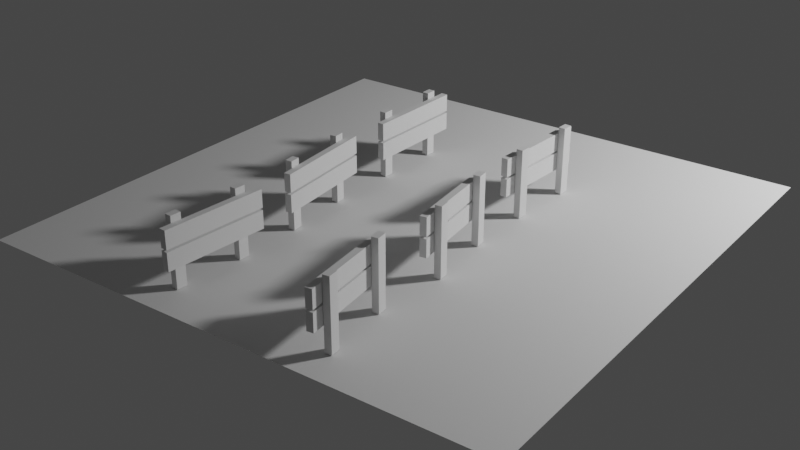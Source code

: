 # Source: untitled.blend  (saved by Blender 2.83.20; exported with 4.5.12 LTS)
import bpy
from mathutils import Matrix  # noqa: F401  (used for matrix-valued properties, if any)

bpy.ops.wm.read_factory_settings(use_empty=True)
scene = bpy.context.scene
scene.name = 'Scene'

# ---- collections
col_collection = bpy.data.collections.new('Collection'); scene.collection.children.link(col_collection)

# ---- world
world_world = bpy.data.worlds.new('World'); scene.world = world_world
world_world.use_nodes = True; world_world.node_tree.nodes.clear()
_N = world_world.node_tree.nodes; _L = world_world.node_tree.links
n0 = _N.new('ShaderNodeOutputWorld'); n0.name = 'World Output'; n0.location = (300, 300)
n1 = _N.new('ShaderNodeBackground'); n1.name = 'Background'; n1.location = (10, 300)
n1.inputs[0].default_value = (0.05088, 0.05088, 0.05088, 1.0)
_L.new(n1.outputs[0], n0.inputs[0])
n0.is_active_output = True
world_world.color = (0.05088, 0.05088, 0.05088)
world_world.use_sun_shadow = False
world_world.sun_shadow_jitter_overblur = 0.0

# ---- cameras
cam_camera = bpy.data.cameras.new('Camera')
cam_camera.lens = 52.3

# ---- lights
light_point = bpy.data.lights.new('Point', 'POINT')
light_point.transmission_factor = 0.0
light_point.energy = 800.0
light_point.shadow_soft_size = 0.25
light_point.shadow_maximum_resolution = 0.006
light_point.use_absolute_resolution = True

# ---- meshes
me_plane_001 = bpy.data.meshes.new('Plane.001')
me_plane_001.from_pydata([(-2.0, -2.0, 0.0), (2.0, -2.0, 0.0), (-2.0, 2.0, 0.0), (2.0, 2.0, 0.0)], [], [(0, 1, 3, 2)])
_uv = me_plane_001.uv_layers.new(name='UVMap')
_uv.uv.foreach_set('vector', [0.0, 0.0, 1.0, 0.0, 1.0, 1.0, 0.0, 1.0])
me_plane_001.use_remesh_fix_poles = True
me_plane_001.use_remesh_preserve_attributes = False
me_plane_001.use_mirror_vertex_groups = False
me_plane_001.update()
me_cube_001 = bpy.data.meshes.new('Cube.001')
me_cube_001.from_pydata([(-0.02479, -0.2966, 0.5171), (-0.02479, -0.2966, 0.004623), (-0.02479, -0.2176, 0.5171), (-0.02479, -0.2176, 0.004623), (0.02479, -0.2966, 0.5171), (0.02479, -0.2966, 0.004623), (0.02479, -0.2176, 0.5171), (0.02479, -0.2176, 0.004623), (-0.02479, 0.2209, 0.5171), (-0.02479, 0.2209, 0.004623), (-0.02479, 0.2999, 0.5171), (-0.02479, 0.2999, 0.004623), (0.02479, 0.2209, 0.5171), (0.02479, 0.2209, 0.004623), (0.02479, 0.2999, 0.5171), (0.02479, 0.2999, 0.004623), (-0.07769, -0.3919, 0.3196), (-0.07769, -0.3919, 0.1863), (-0.07769, 0.3903, 0.3196), (-0.07769, 0.3903, 0.1863), (-0.0281, -0.3919, 0.3196), (-0.0281, -0.3919, 0.1863), (-0.0281, 0.3903, 0.3196), (-0.0281, 0.3903, 0.1863), (-0.07769, -0.3919, 0.4695), (-0.07769, -0.3919, 0.3362), (-0.07769, 0.3903, 0.4695), (-0.07769, 0.3903, 0.3362), (-0.0281, -0.3919, 0.4695), (-0.0281, -0.3919, 0.3362), (-0.0281, 0.3903, 0.4695), (-0.0281, 0.3903, 0.3362)], [], [(0, 1, 3, 2), (2, 3, 7, 6), (6, 7, 5, 4), (4, 5, 1, 0), (2, 6, 4, 0), (7, 3, 1, 5), (8, 9, 11, 10), (10, 11, 15, 14), (14, 15, 13, 12), (12, 13, 9, 8), (10, 14, 12, 8), (15, 11, 9, 13), (16, 17, 19, 18), (18, 19, 23, 22), (22, 23, 21, 20), (20, 21, 17, 16), (18, 22, 20, 16), (23, 19, 17, 21), (24, 25, 27, 26), (26, 27, 31, 30), (30, 31, 29, 28), (28, 29, 25, 24), (26, 30, 28, 24), (31, 27, 25, 29)])
_uv = me_cube_001.uv_layers.new(name='UVMap')
_uv.uv.foreach_set('vector', [0.375, 0.0, 0.625, 0.0, 0.625, 0.25, 0.375, 0.25, 0.375, 0.25, 0.625, 0.25, 0.625, 0.5, 0.375, 0.5, 0.375, 0.5, 0.625, 0.5, 0.625, 0.75, 0.375, 0.75, 0.375, 0.75, 0.625, 0.75, 0.625, 1.0, 0.375, 1.0, 0.125, 0.5, 0.375, 0.5, 0.375, 0.75, 0.125, 0.75, 0.625, 0.5, 0.875, 0.5, 0.875, 0.75, 0.625, 0.75, 0.375, 0.0, 0.625, 0.0, 0.625, 0.25, 0.375, 0.25, 0.375, 0.25, 0.625, 0.25, 0.625, 0.5, 0.375, 0.5, 0.375, 0.5, 0.625, 0.5, 0.625, 0.75, 0.375, 0.75, 0.375, 0.75, 0.625, 0.75, 0.625, 1.0, 0.375, 1.0, 0.125, 0.5, 0.375, 0.5, 0.375, 0.75, 0.125, 0.75, 0.625, 0.5, 0.875, 0.5, 0.875, 0.75, 0.625, 0.75, 0.375, 0.0, 0.625, 0.0, 0.625, 0.25, 0.375, 0.25, 0.375, 0.25, 0.625, 0.25, 0.625, 0.5, 0.375, 0.5, 0.375, 0.5, 0.625, 0.5, 0.625, 0.75, 0.375, 0.75, 0.375, 0.75, 0.625, 0.75, 0.625, 1.0, 0.375, 1.0, 0.125, 0.5, 0.375, 0.5, 0.375, 0.75, 0.125, 0.75, 0.625, 0.5, 0.875, 0.5, 0.875, 0.75, 0.625, 0.75, 0.375, 0.0, 0.625, 0.0, 0.625, 0.25, 0.375, 0.25, 0.375, 0.25, 0.625, 0.25, 0.625, 0.5, 0.375, 0.5, 0.375, 0.5, 0.625, 0.5, 0.625, 0.75, 0.375, 0.75, 0.375, 0.75, 0.625, 0.75, 0.625, 1.0, 0.375, 1.0, 0.125, 0.5, 0.375, 0.5, 0.375, 0.75, 0.125, 0.75, 0.625, 0.5, 0.875, 0.5, 0.875, 0.75, 0.625, 0.75])
me_cube_001.use_remesh_fix_poles = True
me_cube_001.use_remesh_preserve_attributes = False
me_cube_001.use_mirror_vertex_groups = False
me_cube_001.update()
me_cube_002 = bpy.data.meshes.new('Cube.002')
me_cube_002.from_pydata([(-0.02479, -0.2966, 0.5171), (-0.02479, -0.2966, 0.004623), (-0.02479, -0.2176, 0.5171), (-0.02479, -0.2176, 0.004623), (0.02479, -0.2966, 0.5171), (0.02479, -0.2966, 0.004623), (0.02479, -0.2176, 0.5171), (0.02479, -0.2176, 0.004623), (-0.02479, 0.2209, 0.5171), (-0.02479, 0.2209, 0.004623), (-0.02479, 0.2999, 0.5171), (-0.02479, 0.2999, 0.004623), (0.02479, 0.2209, 0.5171), (0.02479, 0.2209, 0.004623), (0.02479, 0.2999, 0.5171), (0.02479, 0.2999, 0.004623), (-0.07769, -0.3919, 0.3196), (-0.07769, -0.3919, 0.1863), (-0.07769, 0.3903, 0.3196), (-0.07769, 0.3903, 0.1863), (-0.0281, -0.3919, 0.3196), (-0.0281, -0.3919, 0.1863), (-0.0281, 0.3903, 0.3196), (-0.0281, 0.3903, 0.1863), (-0.07769, -0.3919, 0.4695), (-0.07769, -0.3919, 0.3362), (-0.07769, 0.3903, 0.4695), (-0.07769, 0.3903, 0.3362), (-0.0281, -0.3919, 0.4695), (-0.0281, -0.3919, 0.3362), (-0.0281, 0.3903, 0.4695), (-0.0281, 0.3903, 0.3362)], [], [(0, 1, 3, 2), (2, 3, 7, 6), (6, 7, 5, 4), (4, 5, 1, 0), (2, 6, 4, 0), (7, 3, 1, 5), (8, 9, 11, 10), (10, 11, 15, 14), (14, 15, 13, 12), (12, 13, 9, 8), (10, 14, 12, 8), (15, 11, 9, 13), (16, 17, 19, 18), (18, 19, 23, 22), (22, 23, 21, 20), (20, 21, 17, 16), (18, 22, 20, 16), (23, 19, 17, 21), (24, 25, 27, 26), (26, 27, 31, 30), (30, 31, 29, 28), (28, 29, 25, 24), (26, 30, 28, 24), (31, 27, 25, 29)])
_uv = me_cube_002.uv_layers.new(name='UVMap')
_uv.uv.foreach_set('vector', [0.375, 0.0, 0.625, 0.0, 0.625, 0.25, 0.375, 0.25, 0.375, 0.25, 0.625, 0.25, 0.625, 0.5, 0.375, 0.5, 0.375, 0.5, 0.625, 0.5, 0.625, 0.75, 0.375, 0.75, 0.375, 0.75, 0.625, 0.75, 0.625, 1.0, 0.375, 1.0, 0.125, 0.5, 0.375, 0.5, 0.375, 0.75, 0.125, 0.75, 0.625, 0.5, 0.875, 0.5, 0.875, 0.75, 0.625, 0.75, 0.375, 0.0, 0.625, 0.0, 0.625, 0.25, 0.375, 0.25, 0.375, 0.25, 0.625, 0.25, 0.625, 0.5, 0.375, 0.5, 0.375, 0.5, 0.625, 0.5, 0.625, 0.75, 0.375, 0.75, 0.375, 0.75, 0.625, 0.75, 0.625, 1.0, 0.375, 1.0, 0.125, 0.5, 0.375, 0.5, 0.375, 0.75, 0.125, 0.75, 0.625, 0.5, 0.875, 0.5, 0.875, 0.75, 0.625, 0.75, 0.375, 0.0, 0.625, 0.0, 0.625, 0.25, 0.375, 0.25, 0.375, 0.25, 0.625, 0.25, 0.625, 0.5, 0.375, 0.5, 0.375, 0.5, 0.625, 0.5, 0.625, 0.75, 0.375, 0.75, 0.375, 0.75, 0.625, 0.75, 0.625, 1.0, 0.375, 1.0, 0.125, 0.5, 0.375, 0.5, 0.375, 0.75, 0.125, 0.75, 0.625, 0.5, 0.875, 0.5, 0.875, 0.75, 0.625, 0.75, 0.375, 0.0, 0.625, 0.0, 0.625, 0.25, 0.375, 0.25, 0.375, 0.25, 0.625, 0.25, 0.625, 0.5, 0.375, 0.5, 0.375, 0.5, 0.625, 0.5, 0.625, 0.75, 0.375, 0.75, 0.375, 0.75, 0.625, 0.75, 0.625, 1.0, 0.375, 1.0, 0.125, 0.5, 0.375, 0.5, 0.375, 0.75, 0.125, 0.75, 0.625, 0.5, 0.875, 0.5, 0.875, 0.75, 0.625, 0.75])
me_cube_002.use_remesh_fix_poles = True
me_cube_002.use_remesh_preserve_attributes = False
me_cube_002.use_mirror_vertex_groups = False
me_cube_002.update()
me_cube_003 = bpy.data.meshes.new('Cube.003')
me_cube_003.from_pydata([(-0.02479, -0.2966, 0.5171), (-0.02479, -0.2966, 0.004623), (-0.02479, -0.2176, 0.5171), (-0.02479, -0.2176, 0.004623), (0.02479, -0.2966, 0.5171), (0.02479, -0.2966, 0.004623), (0.02479, -0.2176, 0.5171), (0.02479, -0.2176, 0.004623), (-0.02479, 0.2209, 0.5171), (-0.02479, 0.2209, 0.004623), (-0.02479, 0.2999, 0.5171), (-0.02479, 0.2999, 0.004623), (0.02479, 0.2209, 0.5171), (0.02479, 0.2209, 0.004623), (0.02479, 0.2999, 0.5171), (0.02479, 0.2999, 0.004623), (-0.07769, -0.3919, 0.3196), (-0.07769, -0.3919, 0.1863), (-0.07769, 0.3903, 0.3196), (-0.07769, 0.3903, 0.1863), (-0.0281, -0.3919, 0.3196), (-0.0281, -0.3919, 0.1863), (-0.0281, 0.3903, 0.3196), (-0.0281, 0.3903, 0.1863), (-0.07769, -0.3919, 0.4695), (-0.07769, -0.3919, 0.3362), (-0.07769, 0.3903, 0.4695), (-0.07769, 0.3903, 0.3362), (-0.0281, -0.3919, 0.4695), (-0.0281, -0.3919, 0.3362), (-0.0281, 0.3903, 0.4695), (-0.0281, 0.3903, 0.3362)], [], [(0, 1, 3, 2), (2, 3, 7, 6), (6, 7, 5, 4), (4, 5, 1, 0), (2, 6, 4, 0), (7, 3, 1, 5), (8, 9, 11, 10), (10, 11, 15, 14), (14, 15, 13, 12), (12, 13, 9, 8), (10, 14, 12, 8), (15, 11, 9, 13), (16, 17, 19, 18), (18, 19, 23, 22), (22, 23, 21, 20), (20, 21, 17, 16), (18, 22, 20, 16), (23, 19, 17, 21), (24, 25, 27, 26), (26, 27, 31, 30), (30, 31, 29, 28), (28, 29, 25, 24), (26, 30, 28, 24), (31, 27, 25, 29)])
_uv = me_cube_003.uv_layers.new(name='UVMap')
_uv.uv.foreach_set('vector', [0.375, 0.0, 0.625, 0.0, 0.625, 0.25, 0.375, 0.25, 0.375, 0.25, 0.625, 0.25, 0.625, 0.5, 0.375, 0.5, 0.375, 0.5, 0.625, 0.5, 0.625, 0.75, 0.375, 0.75, 0.375, 0.75, 0.625, 0.75, 0.625, 1.0, 0.375, 1.0, 0.125, 0.5, 0.375, 0.5, 0.375, 0.75, 0.125, 0.75, 0.625, 0.5, 0.875, 0.5, 0.875, 0.75, 0.625, 0.75, 0.375, 0.0, 0.625, 0.0, 0.625, 0.25, 0.375, 0.25, 0.375, 0.25, 0.625, 0.25, 0.625, 0.5, 0.375, 0.5, 0.375, 0.5, 0.625, 0.5, 0.625, 0.75, 0.375, 0.75, 0.375, 0.75, 0.625, 0.75, 0.625, 1.0, 0.375, 1.0, 0.125, 0.5, 0.375, 0.5, 0.375, 0.75, 0.125, 0.75, 0.625, 0.5, 0.875, 0.5, 0.875, 0.75, 0.625, 0.75, 0.375, 0.0, 0.625, 0.0, 0.625, 0.25, 0.375, 0.25, 0.375, 0.25, 0.625, 0.25, 0.625, 0.5, 0.375, 0.5, 0.375, 0.5, 0.625, 0.5, 0.625, 0.75, 0.375, 0.75, 0.375, 0.75, 0.625, 0.75, 0.625, 1.0, 0.375, 1.0, 0.125, 0.5, 0.375, 0.5, 0.375, 0.75, 0.125, 0.75, 0.625, 0.5, 0.875, 0.5, 0.875, 0.75, 0.625, 0.75, 0.375, 0.0, 0.625, 0.0, 0.625, 0.25, 0.375, 0.25, 0.375, 0.25, 0.625, 0.25, 0.625, 0.5, 0.375, 0.5, 0.375, 0.5, 0.625, 0.5, 0.625, 0.75, 0.375, 0.75, 0.375, 0.75, 0.625, 0.75, 0.625, 1.0, 0.375, 1.0, 0.125, 0.5, 0.375, 0.5, 0.375, 0.75, 0.125, 0.75, 0.625, 0.5, 0.875, 0.5, 0.875, 0.75, 0.625, 0.75])
me_cube_003.use_remesh_fix_poles = True
me_cube_003.use_remesh_preserve_attributes = False
me_cube_003.use_mirror_vertex_groups = False
me_cube_003.update()
me_cube_004 = bpy.data.meshes.new('Cube.004')
me_cube_004.from_pydata([(-0.02479, -0.2966, 0.5171), (-0.02479, -0.2966, 0.004623), (-0.02479, -0.2176, 0.5171), (-0.02479, -0.2176, 0.004623), (0.02479, -0.2966, 0.5171), (0.02479, -0.2966, 0.004623), (0.02479, -0.2176, 0.5171), (0.02479, -0.2176, 0.004623), (-0.02479, 0.2209, 0.5171), (-0.02479, 0.2209, 0.004623), (-0.02479, 0.2999, 0.5171), (-0.02479, 0.2999, 0.004623), (0.02479, 0.2209, 0.5171), (0.02479, 0.2209, 0.004623), (0.02479, 0.2999, 0.5171), (0.02479, 0.2999, 0.004623), (-0.07769, -0.3919, 0.3196), (-0.07769, -0.3919, 0.1863), (-0.07769, 0.3903, 0.3196), (-0.07769, 0.3903, 0.1863), (-0.0281, -0.3919, 0.3196), (-0.0281, -0.3919, 0.1863), (-0.0281, 0.3903, 0.3196), (-0.0281, 0.3903, 0.1863), (-0.07769, -0.3919, 0.4695), (-0.07769, -0.3919, 0.3362), (-0.07769, 0.3903, 0.4695), (-0.07769, 0.3903, 0.3362), (-0.0281, -0.3919, 0.4695), (-0.0281, -0.3919, 0.3362), (-0.0281, 0.3903, 0.4695), (-0.0281, 0.3903, 0.3362)], [], [(0, 1, 3, 2), (2, 3, 7, 6), (6, 7, 5, 4), (4, 5, 1, 0), (2, 6, 4, 0), (7, 3, 1, 5), (8, 9, 11, 10), (10, 11, 15, 14), (14, 15, 13, 12), (12, 13, 9, 8), (10, 14, 12, 8), (15, 11, 9, 13), (16, 17, 19, 18), (18, 19, 23, 22), (22, 23, 21, 20), (20, 21, 17, 16), (18, 22, 20, 16), (23, 19, 17, 21), (24, 25, 27, 26), (26, 27, 31, 30), (30, 31, 29, 28), (28, 29, 25, 24), (26, 30, 28, 24), (31, 27, 25, 29)])
_uv = me_cube_004.uv_layers.new(name='UVMap')
_uv.uv.foreach_set('vector', [0.375, 0.0, 0.625, 0.0, 0.625, 0.25, 0.375, 0.25, 0.375, 0.25, 0.625, 0.25, 0.625, 0.5, 0.375, 0.5, 0.375, 0.5, 0.625, 0.5, 0.625, 0.75, 0.375, 0.75, 0.375, 0.75, 0.625, 0.75, 0.625, 1.0, 0.375, 1.0, 0.125, 0.5, 0.375, 0.5, 0.375, 0.75, 0.125, 0.75, 0.625, 0.5, 0.875, 0.5, 0.875, 0.75, 0.625, 0.75, 0.375, 0.0, 0.625, 0.0, 0.625, 0.25, 0.375, 0.25, 0.375, 0.25, 0.625, 0.25, 0.625, 0.5, 0.375, 0.5, 0.375, 0.5, 0.625, 0.5, 0.625, 0.75, 0.375, 0.75, 0.375, 0.75, 0.625, 0.75, 0.625, 1.0, 0.375, 1.0, 0.125, 0.5, 0.375, 0.5, 0.375, 0.75, 0.125, 0.75, 0.625, 0.5, 0.875, 0.5, 0.875, 0.75, 0.625, 0.75, 0.375, 0.0, 0.625, 0.0, 0.625, 0.25, 0.375, 0.25, 0.375, 0.25, 0.625, 0.25, 0.625, 0.5, 0.375, 0.5, 0.375, 0.5, 0.625, 0.5, 0.625, 0.75, 0.375, 0.75, 0.375, 0.75, 0.625, 0.75, 0.625, 1.0, 0.375, 1.0, 0.125, 0.5, 0.375, 0.5, 0.375, 0.75, 0.125, 0.75, 0.625, 0.5, 0.875, 0.5, 0.875, 0.75, 0.625, 0.75, 0.375, 0.0, 0.625, 0.0, 0.625, 0.25, 0.375, 0.25, 0.375, 0.25, 0.625, 0.25, 0.625, 0.5, 0.375, 0.5, 0.375, 0.5, 0.625, 0.5, 0.625, 0.75, 0.375, 0.75, 0.375, 0.75, 0.625, 0.75, 0.625, 1.0, 0.375, 1.0, 0.125, 0.5, 0.375, 0.5, 0.375, 0.75, 0.125, 0.75, 0.625, 0.5, 0.875, 0.5, 0.875, 0.75, 0.625, 0.75])
me_cube_004.use_remesh_fix_poles = True
me_cube_004.use_remesh_preserve_attributes = False
me_cube_004.use_mirror_vertex_groups = False
me_cube_004.update()
me_cube_005 = bpy.data.meshes.new('Cube.005')
me_cube_005.from_pydata([(-0.02479, -0.2966, 0.5171), (-0.02479, -0.2966, 0.004623), (-0.02479, -0.2176, 0.5171), (-0.02479, -0.2176, 0.004623), (0.02479, -0.2966, 0.5171), (0.02479, -0.2966, 0.004623), (0.02479, -0.2176, 0.5171), (0.02479, -0.2176, 0.004623), (-0.02479, 0.2209, 0.5171), (-0.02479, 0.2209, 0.004623), (-0.02479, 0.2999, 0.5171), (-0.02479, 0.2999, 0.004623), (0.02479, 0.2209, 0.5171), (0.02479, 0.2209, 0.004623), (0.02479, 0.2999, 0.5171), (0.02479, 0.2999, 0.004623), (-0.07769, -0.3919, 0.3196), (-0.07769, -0.3919, 0.1863), (-0.07769, 0.3903, 0.3196), (-0.07769, 0.3903, 0.1863), (-0.0281, -0.3919, 0.3196), (-0.0281, -0.3919, 0.1863), (-0.0281, 0.3903, 0.3196), (-0.0281, 0.3903, 0.1863), (-0.07769, -0.3919, 0.4695), (-0.07769, -0.3919, 0.3362), (-0.07769, 0.3903, 0.4695), (-0.07769, 0.3903, 0.3362), (-0.0281, -0.3919, 0.4695), (-0.0281, -0.3919, 0.3362), (-0.0281, 0.3903, 0.4695), (-0.0281, 0.3903, 0.3362)], [], [(0, 1, 3, 2), (2, 3, 7, 6), (6, 7, 5, 4), (4, 5, 1, 0), (2, 6, 4, 0), (7, 3, 1, 5), (8, 9, 11, 10), (10, 11, 15, 14), (14, 15, 13, 12), (12, 13, 9, 8), (10, 14, 12, 8), (15, 11, 9, 13), (16, 17, 19, 18), (18, 19, 23, 22), (22, 23, 21, 20), (20, 21, 17, 16), (18, 22, 20, 16), (23, 19, 17, 21), (24, 25, 27, 26), (26, 27, 31, 30), (30, 31, 29, 28), (28, 29, 25, 24), (26, 30, 28, 24), (31, 27, 25, 29)])
_uv = me_cube_005.uv_layers.new(name='UVMap')
_uv.uv.foreach_set('vector', [0.375, 0.0, 0.625, 0.0, 0.625, 0.25, 0.375, 0.25, 0.375, 0.25, 0.625, 0.25, 0.625, 0.5, 0.375, 0.5, 0.375, 0.5, 0.625, 0.5, 0.625, 0.75, 0.375, 0.75, 0.375, 0.75, 0.625, 0.75, 0.625, 1.0, 0.375, 1.0, 0.125, 0.5, 0.375, 0.5, 0.375, 0.75, 0.125, 0.75, 0.625, 0.5, 0.875, 0.5, 0.875, 0.75, 0.625, 0.75, 0.375, 0.0, 0.625, 0.0, 0.625, 0.25, 0.375, 0.25, 0.375, 0.25, 0.625, 0.25, 0.625, 0.5, 0.375, 0.5, 0.375, 0.5, 0.625, 0.5, 0.625, 0.75, 0.375, 0.75, 0.375, 0.75, 0.625, 0.75, 0.625, 1.0, 0.375, 1.0, 0.125, 0.5, 0.375, 0.5, 0.375, 0.75, 0.125, 0.75, 0.625, 0.5, 0.875, 0.5, 0.875, 0.75, 0.625, 0.75, 0.375, 0.0, 0.625, 0.0, 0.625, 0.25, 0.375, 0.25, 0.375, 0.25, 0.625, 0.25, 0.625, 0.5, 0.375, 0.5, 0.375, 0.5, 0.625, 0.5, 0.625, 0.75, 0.375, 0.75, 0.375, 0.75, 0.625, 0.75, 0.625, 1.0, 0.375, 1.0, 0.125, 0.5, 0.375, 0.5, 0.375, 0.75, 0.125, 0.75, 0.625, 0.5, 0.875, 0.5, 0.875, 0.75, 0.625, 0.75, 0.375, 0.0, 0.625, 0.0, 0.625, 0.25, 0.375, 0.25, 0.375, 0.25, 0.625, 0.25, 0.625, 0.5, 0.375, 0.5, 0.375, 0.5, 0.625, 0.5, 0.625, 0.75, 0.375, 0.75, 0.375, 0.75, 0.625, 0.75, 0.625, 1.0, 0.375, 1.0, 0.125, 0.5, 0.375, 0.5, 0.375, 0.75, 0.125, 0.75, 0.625, 0.5, 0.875, 0.5, 0.875, 0.75, 0.625, 0.75])
me_cube_005.use_remesh_fix_poles = True
me_cube_005.use_remesh_preserve_attributes = False
me_cube_005.use_mirror_vertex_groups = False
me_cube_005.update()
me_cube_006 = bpy.data.meshes.new('Cube.006')
me_cube_006.from_pydata([(-0.02479, -0.2966, 0.5171), (-0.02479, -0.2966, 0.004623), (-0.02479, -0.2176, 0.5171), (-0.02479, -0.2176, 0.004623), (0.02479, -0.2966, 0.5171), (0.02479, -0.2966, 0.004623), (0.02479, -0.2176, 0.5171), (0.02479, -0.2176, 0.004623), (-0.02479, 0.2209, 0.5171), (-0.02479, 0.2209, 0.004623), (-0.02479, 0.2999, 0.5171), (-0.02479, 0.2999, 0.004623), (0.02479, 0.2209, 0.5171), (0.02479, 0.2209, 0.004623), (0.02479, 0.2999, 0.5171), (0.02479, 0.2999, 0.004623), (-0.07769, -0.3919, 0.3196), (-0.07769, -0.3919, 0.1863), (-0.07769, 0.3903, 0.3196), (-0.07769, 0.3903, 0.1863), (-0.0281, -0.3919, 0.3196), (-0.0281, -0.3919, 0.1863), (-0.0281, 0.3903, 0.3196), (-0.0281, 0.3903, 0.1863), (-0.07769, -0.3919, 0.4695), (-0.07769, -0.3919, 0.3362), (-0.07769, 0.3903, 0.4695), (-0.07769, 0.3903, 0.3362), (-0.0281, -0.3919, 0.4695), (-0.0281, -0.3919, 0.3362), (-0.0281, 0.3903, 0.4695), (-0.0281, 0.3903, 0.3362)], [], [(0, 1, 3, 2), (2, 3, 7, 6), (6, 7, 5, 4), (4, 5, 1, 0), (2, 6, 4, 0), (7, 3, 1, 5), (8, 9, 11, 10), (10, 11, 15, 14), (14, 15, 13, 12), (12, 13, 9, 8), (10, 14, 12, 8), (15, 11, 9, 13), (16, 17, 19, 18), (18, 19, 23, 22), (22, 23, 21, 20), (20, 21, 17, 16), (18, 22, 20, 16), (23, 19, 17, 21), (24, 25, 27, 26), (26, 27, 31, 30), (30, 31, 29, 28), (28, 29, 25, 24), (26, 30, 28, 24), (31, 27, 25, 29)])
_uv = me_cube_006.uv_layers.new(name='UVMap')
_uv.uv.foreach_set('vector', [0.375, 0.0, 0.625, 0.0, 0.625, 0.25, 0.375, 0.25, 0.375, 0.25, 0.625, 0.25, 0.625, 0.5, 0.375, 0.5, 0.375, 0.5, 0.625, 0.5, 0.625, 0.75, 0.375, 0.75, 0.375, 0.75, 0.625, 0.75, 0.625, 1.0, 0.375, 1.0, 0.125, 0.5, 0.375, 0.5, 0.375, 0.75, 0.125, 0.75, 0.625, 0.5, 0.875, 0.5, 0.875, 0.75, 0.625, 0.75, 0.375, 0.0, 0.625, 0.0, 0.625, 0.25, 0.375, 0.25, 0.375, 0.25, 0.625, 0.25, 0.625, 0.5, 0.375, 0.5, 0.375, 0.5, 0.625, 0.5, 0.625, 0.75, 0.375, 0.75, 0.375, 0.75, 0.625, 0.75, 0.625, 1.0, 0.375, 1.0, 0.125, 0.5, 0.375, 0.5, 0.375, 0.75, 0.125, 0.75, 0.625, 0.5, 0.875, 0.5, 0.875, 0.75, 0.625, 0.75, 0.375, 0.0, 0.625, 0.0, 0.625, 0.25, 0.375, 0.25, 0.375, 0.25, 0.625, 0.25, 0.625, 0.5, 0.375, 0.5, 0.375, 0.5, 0.625, 0.5, 0.625, 0.75, 0.375, 0.75, 0.375, 0.75, 0.625, 0.75, 0.625, 1.0, 0.375, 1.0, 0.125, 0.5, 0.375, 0.5, 0.375, 0.75, 0.125, 0.75, 0.625, 0.5, 0.875, 0.5, 0.875, 0.75, 0.625, 0.75, 0.375, 0.0, 0.625, 0.0, 0.625, 0.25, 0.375, 0.25, 0.375, 0.25, 0.625, 0.25, 0.625, 0.5, 0.375, 0.5, 0.375, 0.5, 0.625, 0.5, 0.625, 0.75, 0.375, 0.75, 0.375, 0.75, 0.625, 0.75, 0.625, 1.0, 0.375, 1.0, 0.125, 0.5, 0.375, 0.5, 0.375, 0.75, 0.125, 0.75, 0.625, 0.5, 0.875, 0.5, 0.875, 0.75, 0.625, 0.75])
me_cube_006.use_remesh_fix_poles = True
me_cube_006.use_remesh_preserve_attributes = False
me_cube_006.use_mirror_vertex_groups = False
me_cube_006.update()

# ---- objects
ob_point = bpy.data.objects.new('Point', light_point)
ob_plane = bpy.data.objects.new('Plane', me_plane_001)
ob_cube = bpy.data.objects.new('Cube', me_cube_001)
ob_cube_001 = bpy.data.objects.new('Cube.001', me_cube_002)
ob_cube_002 = bpy.data.objects.new('Cube.002', me_cube_003)
ob_cube_003 = bpy.data.objects.new('Cube.003', me_cube_004)
ob_cube_004 = bpy.data.objects.new('Cube.004', me_cube_005)
ob_cube_005 = bpy.data.objects.new('Cube.005', me_cube_006)
ob_camera = bpy.data.objects.new('Camera', cam_camera)

# ---- transforms, parenting, visibility, modifiers, constraints
ob_point.location = (3.921, 2.964, 2.806)
ob_point.lineart.crease_threshold = 0.0
ob_plane.location = (0.0, 0.0, 0.0)
ob_plane.lineart.crease_threshold = 0.0
ob_cube.location = (0.6548, -1.47, 0.0)
ob_cube.rotation_euler = (0.0, -0.0, 0.113)
ob_cube.lineart.crease_threshold = 0.0
ob_cube_001.location = (0.6548, -0.3883, 0.0)
ob_cube_001.rotation_euler = (0.0, -0.0, 0.106)
ob_cube_001.lineart.crease_threshold = 0.0
ob_cube_002.location = (0.6548, 0.6557, 0.0)
ob_cube_002.rotation_euler = (0.0, -0.0, -0.07113)
ob_cube_002.lineart.crease_threshold = 0.0
ob_cube_003.location = (-0.5312, 0.6683, 0.0)
ob_cube_003.rotation_euler = (0.0, -0.0, 3.108)
ob_cube_003.lineart.crease_threshold = 0.0
ob_cube_004.location = (-0.5312, -0.4136, 0.0)
ob_cube_004.rotation_euler = (0.0, -0.0, 3.222)
ob_cube_004.lineart.crease_threshold = 0.0
ob_cube_005.location = (-0.5312, -1.458, 0.0)
ob_cube_005.rotation_euler = (0.0, -0.0, 3.057)
ob_cube_005.lineart.crease_threshold = 0.0
ob_camera.location = (4.306, -5.978, 3.623)
ob_camera.rotation_euler = (1.103, -5.101e-07, 0.6364)
ob_camera.lineart.crease_threshold = 0.0

# ---- collection membership
col_collection.objects.link(ob_point)
col_collection.objects.link(ob_plane)
col_collection.objects.link(ob_cube)
col_collection.objects.link(ob_cube_001)
col_collection.objects.link(ob_cube_002)
col_collection.objects.link(ob_cube_003)
col_collection.objects.link(ob_cube_004)
col_collection.objects.link(ob_cube_005)
col_collection.objects.link(ob_camera)

# ---- scene / render settings (as saved in the file)
scene.camera = ob_camera
scene.frame_start = 1; scene.frame_end = 250; scene.frame_set(0)
scene.render.engine = 'CYCLES'
scene.cycles.use_denoising = False
scene.cycles.samples = 128
scene.cycles.sampling_pattern = 'TABULATED_SOBOL'
scene.cycles.use_adaptive_sampling = False
scene.cycles.use_light_tree = False
scene.view_settings.view_transform = 'Filmic'
bpy.context.view_layer.update()
